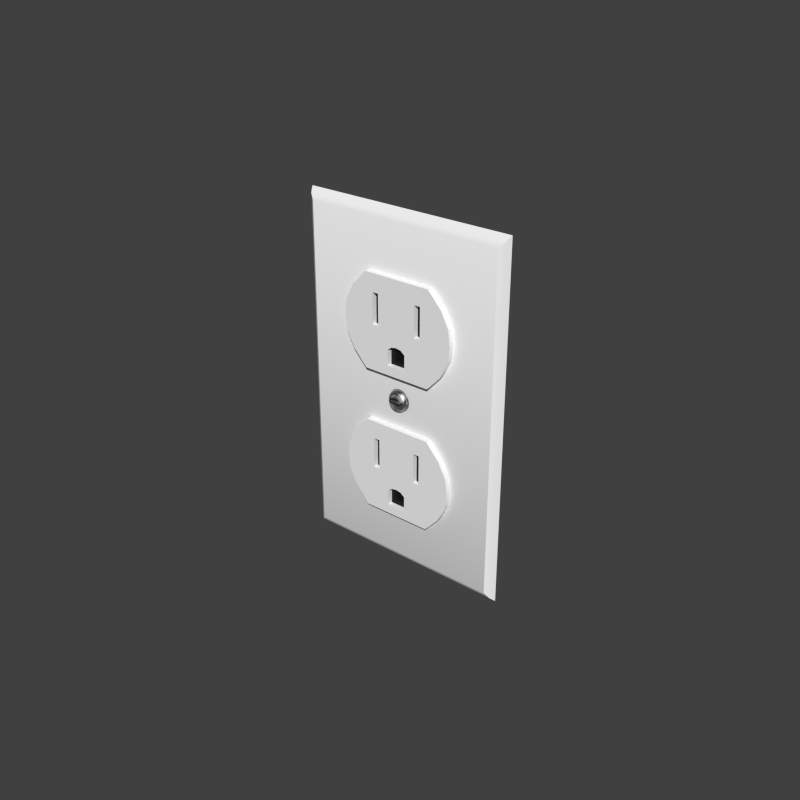 # Source: Outlet_1-Gang.blend  (saved by Blender 2.74.0; exported with 4.5.12 LTS)
import bpy
from mathutils import Matrix  # noqa: F401  (used for matrix-valued properties, if any)

bpy.ops.wm.read_factory_settings(use_empty=True)
scene = bpy.context.scene
scene.name = 'Scene'

# ---- collections
col_collection_1 = bpy.data.collections.new('Collection 1'); scene.collection.children.link(col_collection_1)

# ---- materials (node trees are filled in below, after node groups)
mat_gloss_white_plastic = bpy.data.materials.new('Gloss White Plastic')
mat_gloss_white_plastic.alpha_threshold = 0.0
mat_gloss_white_plastic.roughness = 0.5
mat_gloss_white_plastic.line_color = (0.0, 0.0, 0.0, 1.0)
mat_stainless_steel = bpy.data.materials.new('Stainless Steel')
mat_stainless_steel.alpha_threshold = 0.0
mat_stainless_steel.roughness = 0.5
mat_stainless_steel.line_color = (0.0, 0.0, 0.0, 1.0)
mat_black_plastic = bpy.data.materials.new('Black Plastic')
mat_black_plastic.alpha_threshold = 0.0
mat_black_plastic.roughness = 0.5
mat_black_plastic.line_color = (0.0, 0.0, 0.0, 1.0)

# ---- node groups
ng_brushed = bpy.data.node_groups.new('Brushed', 'ShaderNodeTree')
_s = ng_brushed.interface.new_socket(name='Color', in_out='OUTPUT', socket_type='NodeSocketColor')
_s = ng_brushed.interface.new_socket(name='Vector', in_out='INPUT', socket_type='NodeSocketVector')
_s.min_value = -1.0
_s.max_value = 1.0
_s = ng_brushed.interface.new_socket(name='Scale', in_out='INPUT', socket_type='NodeSocketFloat')
_s.default_value = 15.0
_s.min_value = -1000.0
_s.max_value = 1000.0
_N = ng_brushed.nodes; _L = ng_brushed.links
n0 = _N.new('ShaderNodeMapping'); n0.name = 'Mapping'; n0.location = (-294, 153)
n0.inputs[3].default_value = (0.1, 1000.0, 1.0)
n1 = _N.new('ShaderNodeValToRGB'); n1.name = 'ColorRamp.002'; n1.location = (311, 4)
n1.color_ramp.interpolation = 'B_SPLINE'
while len(n1.color_ramp.elements) > 1: n1.color_ramp.elements.remove(n1.color_ramp.elements[-1])
n1.color_ramp.elements[0].position = 0.1136; n1.color_ramp.elements[0].color = (0.0, 0.0, 0.0, 1.0)
_e = n1.color_ramp.elements.new(0.4955); _e.color = (0.1708, 0.1708, 0.1708, 0.5074)
_e = n1.color_ramp.elements.new(1.0); _e.color = (1.0, 1.0, 1.0, 0.0)
n2 = _N.new('NodeGroupOutput'); n2.name = 'Group Output'; n2.location = (636, 29)
n3 = _N.new('ShaderNodeTexNoise'); n3.name = 'Noise Texture'; n3.location = (52, -12)
n3.width = 150
n3.inputs[3].default_value = 1.0
n3.inputs[8].default_value = 8.0
n4 = _N.new('NodeGroupInput'); n4.name = 'Group Input'; n4.location = (-508, 131)
_L.new(n4.outputs[0], n0.inputs[0])
_L.new(n0.outputs[0], n3.inputs[0])
_L.new(n3.outputs[0], n1.inputs[0])
_L.new(n1.outputs[0], n2.inputs[0])
_L.new(n4.outputs[1], n3.inputs[2])
n2.is_active_output = True

# ---- material node trees
mat_gloss_white_plastic.use_nodes = True; mat_gloss_white_plastic.node_tree.nodes.clear()
_N = mat_gloss_white_plastic.node_tree.nodes; _L = mat_gloss_white_plastic.node_tree.links
n0 = _N.new('ShaderNodeOutputMaterial'); n0.name = 'Material Output'; n0.location = (300, 300)
n0.width = 120
n1 = _N.new('ShaderNodeBsdfDiffuse'); n1.name = 'Diffuse BSDF'; n1.location = (-113, 376)
n1.inputs[0].default_value = (0.9425, 0.9425, 0.9425, 1.0)
n2 = _N.new('ShaderNodeMixShader'); n2.name = 'Mix Shader'; n2.location = (95, 307)
n2.width = 150
n2.inputs[0].default_value = 0.02
n3 = _N.new('ShaderNodeBsdfAnisotropic'); n3.name = 'Glossy BSDF'; n3.location = (-112, 226)
n3.distribution = 'BECKMANN'
n3.inputs[1].default_value = 0.3162
_L.new(n1.outputs[0], n2.inputs[1])
_L.new(n3.outputs[0], n2.inputs[2])
_L.new(n2.outputs[0], n0.inputs[0])
n0.is_active_output = True
mat_stainless_steel.use_nodes = True; mat_stainless_steel.node_tree.nodes.clear()
_N = mat_stainless_steel.node_tree.nodes; _L = mat_stainless_steel.node_tree.links
n0 = _N.new('ShaderNodeLayerWeight'); n0.name = 'Layer Weight'; n0.location = (114, 494)
n0.width = 150
n0.inputs[0].default_value = 0.15
n1 = _N.new('ShaderNodeMixShader'); n1.name = 'Mix Shader'; n1.location = (316, 430)
n1.width = 137
n2 = _N.new('ShaderNodeBsdfAnisotropic'); n2.name = 'Glossy BSDF.001'; n2.location = (94, 224)
n2.width = 169
n2.distribution = 'BECKMANN'
n2.inputs[1].default_value = 0.4472
n3 = _N.new('ShaderNodeBsdfAnisotropic'); n3.name = 'Glossy BSDF'; n3.location = (101, 387)
n3.width = 168
n3.distribution = 'BECKMANN'
n3.inputs[1].default_value = 0.4472
n4 = _N.new('ShaderNodeValToRGB'); n4.name = 'ColorRamp'; n4.location = (-310, 466)
n4.color_ramp.interpolation = 'B_SPLINE'
while len(n4.color_ramp.elements) > 1: n4.color_ramp.elements.remove(n4.color_ramp.elements[-1])
n4.color_ramp.elements[0].position = 0.0; n4.color_ramp.elements[0].color = (0.438, 0.438, 0.438, 1.0)
_e = n4.color_ramp.elements.new(1.0); _e.color = (0.1008, 0.1008, 0.1008, 1.0)
n5 = _N.new('ShaderNodeFresnel'); n5.name = 'Fresnel'; n5.location = (-566, 368)
n5.width = 124
n5.inputs[0].default_value = 2.45
n6 = _N.new('ShaderNodeBump'); n6.name = 'Bump'; n6.location = (-106, 232)
n6.width = 150
n6.inputs[0].default_value = 1.2
n6.inputs[1].default_value = 0.1
n6.inputs[2].default_value = 1.0
n7 = _N.new('ShaderNodeGamma'); n7.name = 'Gamma'; n7.location = (-287, 197)
n7.inputs[1].default_value = 9.0
n8 = _N.new('ShaderNodeOutputMaterial'); n8.name = 'Material Output'; n8.location = (486, 423)
n8.width = 120
n9 = _N.new('ShaderNodeTexCoord'); n9.name = 'Texture Coordinate'; n9.location = (-644, 237)
n9.width = 150
n10 = _N.new('ShaderNodeGroup'); n10.name = 'Group'; n10.location = (-459, 205)
n10.width = 142
n10.node_tree = ng_brushed
n10.inputs[1].default_value = 1.0
_L.new(n3.outputs[0], n1.inputs[1])
_L.new(n1.outputs[0], n8.inputs[0])
_L.new(n2.outputs[0], n1.inputs[2])
_L.new(n0.outputs[1], n1.inputs[0])
_L.new(n6.outputs[0], n3.inputs[4])
_L.new(n6.outputs[0], n2.inputs[4])
_L.new(n4.outputs[0], n3.inputs[0])
_L.new(n7.outputs[0], n6.inputs[3])
_L.new(n10.outputs[0], n7.inputs[0])
_L.new(n5.outputs[0], n4.inputs[0])
_L.new(n9.outputs[3], n10.inputs[0])
n8.is_active_output = True
mat_black_plastic.use_nodes = True; mat_black_plastic.node_tree.nodes.clear()
_N = mat_black_plastic.node_tree.nodes; _L = mat_black_plastic.node_tree.links
n0 = _N.new('ShaderNodeOutputMaterial'); n0.name = 'Material Output'; n0.location = (300, 300)
n0.width = 120
n1 = _N.new('ShaderNodeBsdfDiffuse'); n1.name = 'Diffuse BSDF'; n1.location = (-113, 376)
n1.inputs[0].default_value = (0.007938, 0.007938, 0.007938, 1.0)
n2 = _N.new('ShaderNodeMixShader'); n2.name = 'Mix Shader'; n2.location = (95, 307)
n2.width = 150
n2.inputs[0].default_value = 0.02
n3 = _N.new('ShaderNodeBsdfAnisotropic'); n3.name = 'Glossy BSDF'; n3.location = (-112, 226)
n3.distribution = 'BECKMANN'
n3.inputs[1].default_value = 0.3162
_L.new(n1.outputs[0], n2.inputs[1])
_L.new(n3.outputs[0], n2.inputs[2])
_L.new(n2.outputs[0], n0.inputs[0])
n0.is_active_output = True

# ---- world
world_world = bpy.data.worlds.new('World'); scene.world = world_world
world_world.color = (0.05088, 0.05088, 0.05088)
world_world.use_sun_shadow = False
world_world.sun_shadow_jitter_overblur = 0.0
world_world.cycles.sampling_method = 'MANUAL'
world_world.cycles.sample_map_resolution = 256

# ---- meshes
me_socket = bpy.data.meshes.new('Socket')
me_socket.from_pydata([(0.03353, -0.002786, 0.06048), (0.03236, -0.002786, 0.0597), (0.03157, -0.002786, 0.05853), (0.03129, -0.002786, 0.05715), (0.03157, -0.002786, 0.05577), (0.03236, -0.002786, 0.0546), (0.03353, -0.002786, 0.05382), (0.03265, -0.003814, 0.0549), (0.03195, -0.003814, 0.05593), (0.03171, -0.003814, 0.05715), (0.03195, -0.003814, 0.05837), (0.03265, -0.003814, 0.0594), (0.03369, -0.003814, 0.0601), (0.03369, -0.003814, 0.05421), (0.03296, -0.004316, 0.0552), (0.03235, -0.004316, 0.05609), (0.03221, -0.004316, 0.05715), (0.03235, -0.004316, 0.05821), (0.03296, -0.004316, 0.0591), (0.03386, -0.004316, 0.0597), (0.03386, -0.004316, 0.0546), (0.03412, -0.005079, 0.05669), (0.03311, -0.005079, 0.05669), (0.03311, -0.005079, 0.05761), (0.03412, -0.005079, 0.05761), (0.03449, -0.005079, 0.05761), (0.03449, -0.005079, 0.05669), (0.03311, -0.004316, 0.05761), (0.03412, -0.004316, 0.05761), (0.03449, -0.004316, 0.05761), (0.03449, -0.004316, 0.05669), (0.03139, -0.002786, 0.05646), (0.0318, -0.003814, 0.05654), (0.03221, -0.004316, 0.05768), (0.0318, -0.003814, 0.05776), (0.03139, -0.002786, 0.05784), (0.03311, -0.004316, 0.05715), (0.03412, -0.004316, 0.05715), (0.03449, -0.004316, 0.05715), (0.03311, -0.004316, 0.05669), (0.03412, -0.004316, 0.05669), (0.03221, -0.004316, 0.05662), (0.03226, -0.002786, 0.05715), (0.03493, -0.002786, 0.05715), (0.03493, -0.002786, 0.06075), (0.03632, -0.002786, 0.06048), (0.03749, -0.002786, 0.0597), (0.03828, -0.002786, 0.05853), (0.03856, -0.002786, 0.05715), (0.03828, -0.002786, 0.05577), (0.03749, -0.002786, 0.0546), (0.03632, -0.002786, 0.05382), (0.03493, -0.002786, 0.05355), (0.0372, -0.003814, 0.0549), (0.0379, -0.003814, 0.05593), (0.03814, -0.003814, 0.05715), (0.0379, -0.003814, 0.05837), (0.0372, -0.003814, 0.0594), (0.03616, -0.003814, 0.0601), (0.03493, -0.003814, 0.06034), (0.03616, -0.003814, 0.05421), (0.03493, -0.003814, 0.05396), (0.03689, -0.004316, 0.0552), (0.0375, -0.004316, 0.05609), (0.03764, -0.004316, 0.05715), (0.0375, -0.004316, 0.05821), (0.03689, -0.004316, 0.0591), (0.03599, -0.004316, 0.0597), (0.03493, -0.004316, 0.05991), (0.03599, -0.004316, 0.0546), (0.03493, -0.004316, 0.05439), (0.03573, -0.005079, 0.05669), (0.03674, -0.005079, 0.05669), (0.03674, -0.005079, 0.05761), (0.03573, -0.005079, 0.05761), (0.03536, -0.005079, 0.05761), (0.03493, -0.005079, 0.05761), (0.03536, -0.005079, 0.05669), (0.03493, -0.005079, 0.05669), (0.03674, -0.004316, 0.05761), (0.03573, -0.004316, 0.05761), (0.03536, -0.004316, 0.05761), (0.03493, -0.004316, 0.05761), (0.03536, -0.004316, 0.05669), (0.03493, -0.004316, 0.05669), (0.03846, -0.002786, 0.05646), (0.03805, -0.003814, 0.05654), (0.03764, -0.004316, 0.05768), (0.03805, -0.003814, 0.05776), (0.03846, -0.002786, 0.05784), (0.03674, -0.004316, 0.05715), (0.03573, -0.004316, 0.05715), (0.03536, -0.004316, 0.05715), (0.03493, -0.004316, 0.05715), (0.03674, -0.004316, 0.05669), (0.03573, -0.004316, 0.05669), (0.03764, -0.004316, 0.05662), (0.03759, -0.002786, 0.05715), (0.02359, -0.002589, 0.01777), (0.02359, -0.002589, 0.04788), (0.01586, -0.002589, 0.03283), (0.0164, -0.002589, 0.02781), (0.01897, -0.002589, 0.02279), (0.0164, -0.002589, 0.03785), (0.01897, -0.002589, 0.04286), (0.0263, -0.002589, 0.01777), (0.0263, -0.002589, 0.04788), (0.0263, -0.002683, 0.03209), (0.03323, -0.002589, 0.04788), (0.0263, -0.002683, 0.03785), (0.0263, -0.002683, 0.04213), (0.03181, -0.002589, 0.01777), (0.02836, -0.002589, 0.04788), (0.02836, -0.002683, 0.03209), (0.03181, -0.002683, 0.02079), (0.03181, -0.002683, 0.02582), (0.02836, -0.002683, 0.03785), (0.02836, -0.002683, 0.04213), (0.02359, -0.004372, 0.01777), (0.02359, -0.004372, 0.04788), (0.01586, -0.004372, 0.03283), (0.0164, -0.004372, 0.02781), (0.01897, -0.004372, 0.02279), (0.0164, -0.004372, 0.03785), (0.01897, -0.004372, 0.04286), (0.0263, -0.004372, 0.01777), (0.0263, -0.004372, 0.04788), (0.0263, -0.004372, 0.03209), (0.0263, -0.004372, 0.02079), (0.0263, -0.004372, 0.02719), (0.0263, -0.004372, 0.03785), (0.0263, -0.004372, 0.04213), (0.03181, -0.004372, 0.01777), (0.02836, -0.004372, 0.04788), (0.02836, -0.004372, 0.03209), (0.03181, -0.004372, 0.02079), (0.03181, -0.004372, 0.02582), (0.02836, -0.004372, 0.03785), (0.02836, -0.004372, 0.04213), (0.03323, -0.002683, 0.02691), (0.03323, -0.004372, 0.04788), (0.03323, -0.004372, 0.03209), (0.03323, -0.004372, 0.02691), (0.03323, -0.004372, 0.03785), (0.03323, -0.004372, 0.04213), (0.03493, -0.002589, 0.04788), (0.03493, -0.002589, 0.01777), (0.04626, -0.002589, 0.01777), (0.04626, -0.002589, 0.04788), (0.05399, -0.002589, 0.03283), (0.03493, -0.002683, 0.02719), (0.03493, -0.002683, 0.02079), (0.05345, -0.002589, 0.02781), (0.05088, -0.002589, 0.02279), (0.05345, -0.002589, 0.03785), (0.05088, -0.002589, 0.04286), (0.04355, -0.002589, 0.01777), (0.04355, -0.002589, 0.04788), (0.04355, -0.002683, 0.03209), (0.03662, -0.002589, 0.04788), (0.04355, -0.002683, 0.03785), (0.04355, -0.002683, 0.04213), (0.03804, -0.002589, 0.01777), (0.04149, -0.002589, 0.04788), (0.04149, -0.002683, 0.03209), (0.03804, -0.002683, 0.02079), (0.03804, -0.002683, 0.02582), (0.04149, -0.002683, 0.03785), (0.04149, -0.002683, 0.04213), (0.03493, -0.004372, 0.04788), (0.03493, -0.004372, 0.01777), (0.04626, -0.004372, 0.01777), (0.04626, -0.004372, 0.04788), (0.03493, -0.004372, 0.03209), (0.05399, -0.004372, 0.03283), (0.03493, -0.004372, 0.02719), (0.03493, -0.004372, 0.02079), (0.05345, -0.004372, 0.02781), (0.05088, -0.004372, 0.02279), (0.03493, -0.004372, 0.03785), (0.03493, -0.004372, 0.04213), (0.05345, -0.004372, 0.03785), (0.05088, -0.004372, 0.04286), (0.04355, -0.004372, 0.01777), (0.04355, -0.004372, 0.04788), (0.04355, -0.004372, 0.03209), (0.04355, -0.004372, 0.02079), (0.04355, -0.004372, 0.02719), (0.04355, -0.004372, 0.03785), (0.04355, -0.004372, 0.04213), (0.03804, -0.004372, 0.01777), (0.04149, -0.004372, 0.04788), (0.04149, -0.004372, 0.03209), (0.03804, -0.004372, 0.02079), (0.03804, -0.004372, 0.02582), (0.04149, -0.004372, 0.03785), (0.04149, -0.004372, 0.04213), (0.03662, -0.002683, 0.02691), (0.03662, -0.004372, 0.04788), (0.03662, -0.004372, 0.03209), (0.03662, -0.004372, 0.02691), (0.03662, -0.004372, 0.03785), (0.03662, -0.004372, 0.04213), (0.03493, -0.002683, 0.02582), (0.02359, -0.002589, 0.06495), (0.02359, -0.002589, 0.09506), (0.01586, -0.002589, 0.08001), (0.0164, -0.002589, 0.07499), (0.01897, -0.002589, 0.06997), (0.0164, -0.002589, 0.08502), (0.01897, -0.002589, 0.09004), (0.0263, -0.002589, 0.06495), (0.0263, -0.002589, 0.09506), (0.0263, -0.002683, 0.07927), (0.03323, -0.002589, 0.09506), (0.0263, -0.002683, 0.08502), (0.0263, -0.002683, 0.0893), (0.03181, -0.002589, 0.06495), (0.02836, -0.002589, 0.09506), (0.02836, -0.002683, 0.07927), (0.03181, -0.002683, 0.06796), (0.03181, -0.002683, 0.073), (0.02836, -0.002683, 0.08502), (0.02836, -0.002683, 0.0893), (0.02359, -0.004372, 0.06495), (0.02359, -0.004372, 0.09506), (0.01586, -0.004372, 0.08001), (0.0164, -0.004372, 0.07499), (0.01897, -0.004372, 0.06997), (0.0164, -0.004372, 0.08502), (0.01897, -0.004372, 0.09004), (0.0263, -0.004372, 0.06495), (0.0263, -0.004372, 0.09506), (0.0263, -0.004372, 0.07927), (0.0263, -0.004372, 0.06796), (0.0263, -0.004372, 0.07437), (0.0263, -0.004372, 0.08502), (0.0263, -0.004372, 0.0893), (0.03181, -0.004372, 0.06495), (0.02836, -0.004372, 0.09506), (0.03181, -0.004372, 0.06796), (0.03181, -0.004372, 0.073), (0.02836, -0.004372, 0.08502), (0.02836, -0.004372, 0.0893), (0.03323, -0.002683, 0.07409), (0.03323, -0.004372, 0.09506), (0.03323, -0.004372, 0.07927), (0.03323, -0.004372, 0.07409), (0.03323, -0.004372, 0.08502), (0.03323, -0.004372, 0.0893), (0.02836, -0.002589, 0.06495), (0.02664, -0.002683, 0.07927), (0.02836, -0.004372, 0.06495), (0.02836, -0.004372, 0.07927), (0.02836, -0.004372, 0.06796), (0.02836, -0.004372, 0.07369), (0.03493, -0.002589, 0.09506), (0.03493, -0.002589, 0.06495), (0.04626, -0.002589, 0.06495), (0.04626, -0.002589, 0.09506), (0.05399, -0.002589, 0.08001), (0.03493, -0.002683, 0.07437), (0.03493, -0.002683, 0.06796), (0.05345, -0.002589, 0.07499), (0.05088, -0.002589, 0.06997), (0.05345, -0.002589, 0.08502), (0.05088, -0.002589, 0.09004), (0.04355, -0.002589, 0.06495), (0.04355, -0.002589, 0.09506), (0.04355, -0.002683, 0.07927), (0.03662, -0.002589, 0.09506), (0.04355, -0.002683, 0.08502), (0.04355, -0.002683, 0.0893), (0.03804, -0.002589, 0.06495), (0.04149, -0.002589, 0.09506), (0.04149, -0.002683, 0.07927), (0.03804, -0.002683, 0.06796), (0.03804, -0.002683, 0.073), (0.04149, -0.002683, 0.08502), (0.04149, -0.002683, 0.0893), (0.03493, -0.004372, 0.09506), (0.03493, -0.004372, 0.06495), (0.04626, -0.004372, 0.06495), (0.04626, -0.004372, 0.09506), (0.03493, -0.004372, 0.07927), (0.05399, -0.004372, 0.08001), (0.03493, -0.004372, 0.07437), (0.03493, -0.004372, 0.06796), (0.05345, -0.004372, 0.07499), (0.05088, -0.004372, 0.06997), (0.03493, -0.004372, 0.08502), (0.03493, -0.004372, 0.0893), (0.05345, -0.004372, 0.08502), (0.05088, -0.004372, 0.09004), (0.04355, -0.004372, 0.06495), (0.04355, -0.004372, 0.09506), (0.04355, -0.004372, 0.07927), (0.04355, -0.004372, 0.06796), (0.04355, -0.004372, 0.07437), (0.04355, -0.004372, 0.08502), (0.04355, -0.004372, 0.0893), (0.03804, -0.004372, 0.06495), (0.04149, -0.004372, 0.09506), (0.03804, -0.004372, 0.06796), (0.03804, -0.004372, 0.073), (0.04149, -0.004372, 0.08502), (0.04149, -0.004372, 0.0893), (0.03662, -0.002683, 0.07409), (0.03662, -0.004372, 0.09506), (0.03662, -0.004372, 0.07927), (0.03662, -0.004372, 0.07409), (0.03662, -0.004372, 0.08502), (0.03662, -0.004372, 0.0893), (0.03493, -0.002683, 0.073), (0.04149, -0.002589, 0.06495), (0.04321, -0.002683, 0.07927), (0.04149, -0.004372, 0.06495), (0.04149, -0.004372, 0.07927), (0.04149, -0.004372, 0.06796), (0.04149, -0.004372, 0.07369), (7.141e-08, 1.386e-06, 2.818e-07), (7.141e-08, 1.386e-06, 0.1143), (0.00248, -0.002589, 0.003289), (0.001035, -0.001721, 0.001579), (0.001035, -0.001721, 0.1127), (0.00248, -0.002589, 0.111), (0.06985, 1.386e-06, 2.818e-07), (0.06985, 1.386e-06, 0.1143), (0.06737, -0.002589, 0.003289), (0.06881, -0.001721, 0.001579), (0.06881, -0.001721, 0.1127), (0.06737, -0.002589, 0.111)], [(42, 43), (97, 43)], [(35, 3, 9, 34), (4, 5, 7, 8), (44, 0, 12, 59), (6, 52, 61, 13), (1, 2, 10, 11), (31, 4, 8, 32), (5, 6, 13, 7), (0, 1, 11, 12), (11, 10, 17, 18), (13, 61, 70, 20), (59, 12, 19, 68), (8, 7, 14, 15), (34, 9, 16, 33), (12, 11, 18, 19), (7, 13, 20, 14), (18, 17, 23, 24), (20, 70, 78, 26), (68, 19, 25, 76), (15, 14, 21, 22), (26, 78, 84, 30), (19, 18, 24, 25), (14, 20, 26, 21), (24, 23, 27, 28), (76, 25, 29, 82), (25, 24, 28, 29), (3, 31, 32, 9), (10, 34, 33, 17), (2, 35, 34, 10), (33, 27, 23), (33, 23, 17), (82, 29, 38, 93), (28, 27, 36, 37), (29, 28, 37, 38), (37, 36, 39, 40), (32, 8, 15, 41), (22, 21, 40, 39), (21, 26, 30, 40), (9, 32, 41, 16), (22, 41, 15), (39, 41, 22), (27, 33, 16, 36), (36, 16, 41, 39), (93, 38, 30, 84), (38, 37, 40, 30), (89, 88, 55, 48), (49, 54, 53, 50), (44, 59, 58, 45), (51, 60, 61, 52), (46, 57, 56, 47), (85, 86, 54, 49), (50, 53, 60, 51), (45, 58, 57, 46), (57, 66, 65, 56), (60, 69, 70, 61), (59, 68, 67, 58), (54, 63, 62, 53), (88, 87, 64, 55), (58, 67, 66, 57), (53, 62, 69, 60), (66, 74, 73, 65), (69, 77, 78, 70), (68, 76, 75, 67), (63, 72, 71, 62), (77, 83, 84, 78), (67, 75, 74, 66), (62, 71, 77, 69), (74, 80, 79, 73), (76, 82, 81, 75), (75, 81, 80, 74), (48, 55, 86, 85), (56, 65, 87, 88), (47, 56, 88, 89), (87, 73, 79), (87, 65, 73), (82, 93, 92, 81), (80, 91, 90, 79), (81, 92, 91, 80), (91, 95, 94, 90), (86, 96, 63, 54), (72, 94, 95, 71), (71, 95, 83, 77), (55, 64, 96, 86), (72, 63, 96), (94, 72, 96), (79, 90, 64, 87), (90, 94, 96, 64), (93, 84, 83, 92), (92, 83, 95, 91), (101, 100, 120, 121), (117, 110, 131, 138), (105, 98, 118, 125), (114, 151, 176, 135), (146, 111, 132, 170), (113, 116, 137, 134), (98, 102, 122, 118), (100, 103, 123, 120), (109, 107, 127, 130), (111, 105, 125, 132), (102, 101, 121, 122), (99, 106, 126, 119), (139, 115, 136, 142), (108, 145, 169, 140), (116, 117, 138, 137), (144, 140, 169, 180), (142, 141, 173, 175), (132, 135, 176, 170), (141, 143, 179, 173), (143, 144, 180, 179), (124, 119, 126, 131), (121, 120, 127, 129), (118, 122, 128, 125), (122, 121, 129, 128), (120, 123, 130, 127), (123, 124, 131, 130), (131, 126, 133, 138), (129, 127, 134, 136), (125, 128, 135, 132), (128, 129, 136, 135), (107, 113, 134, 127), (104, 99, 119, 124), (115, 114, 135, 136), (106, 112, 133, 126), (110, 109, 130, 131), (103, 104, 124, 123), (150, 139, 142, 175), (112, 108, 140, 133), (138, 133, 140, 144), (136, 134, 141, 142), (134, 137, 143, 141), (137, 138, 144, 143), (114, 115, 203, 151), (115, 139, 150, 203), (109, 116, 113, 107), (110, 117, 116, 109), (152, 177, 174, 149), (168, 196, 189, 161), (156, 183, 171, 147), (165, 193, 176, 151), (146, 170, 190, 162), (164, 192, 195, 167), (147, 171, 178, 153), (149, 174, 181, 154), (160, 188, 185, 158), (162, 190, 183, 156), (153, 178, 177, 152), (148, 172, 184, 157), (197, 200, 194, 166), (159, 198, 169, 145), (167, 195, 196, 168), (202, 180, 169, 198), (200, 175, 173, 199), (190, 170, 176, 193), (199, 173, 179, 201), (201, 179, 180, 202), (182, 189, 184, 172), (177, 187, 185, 174), (171, 183, 186, 178), (178, 186, 187, 177), (174, 185, 188, 181), (181, 188, 189, 182), (189, 196, 191, 184), (187, 194, 192, 185), (183, 190, 193, 186), (186, 193, 194, 187), (158, 185, 192, 164), (155, 182, 172, 148), (166, 194, 193, 165), (157, 184, 191, 163), (161, 189, 188, 160), (154, 181, 182, 155), (150, 175, 200, 197), (163, 191, 198, 159), (196, 202, 198, 191), (194, 200, 199, 192), (192, 199, 201, 195), (195, 201, 202, 196), (165, 151, 203, 166), (166, 203, 150, 197), (160, 158, 164, 167), (161, 160, 167, 168), (207, 206, 226, 227), (223, 216, 237, 243), (211, 204, 224, 231), (220, 262, 287, 240), (257, 217, 238, 281), (204, 208, 228, 224), (206, 209, 229, 226), (215, 213, 233, 236), (250, 211, 231, 252), (208, 207, 227, 228), (205, 212, 232, 225), (244, 221, 241, 247), (214, 256, 280, 245), (222, 223, 243, 242), (249, 245, 280, 291), (247, 246, 284, 286), (238, 240, 287, 281), (246, 248, 290, 284), (248, 249, 291, 290), (230, 225, 232, 237), (227, 226, 233, 235), (224, 228, 234, 231), (228, 227, 235, 234), (226, 229, 236, 233), (229, 230, 237, 236), (237, 232, 239, 243), (252, 254, 240, 238), (254, 255, 241, 240), (210, 205, 225, 230), (221, 220, 240, 241), (212, 218, 239, 232), (216, 215, 236, 237), (209, 210, 230, 229), (261, 244, 247, 286), (218, 214, 245, 239), (243, 239, 245, 249), (242, 243, 249, 248), (220, 221, 313, 262), (221, 244, 261, 313), (215, 222, 219, 251, 213), (216, 223, 222, 215), (217, 250, 252, 238), (235, 233, 253, 255), (231, 234, 254, 252), (234, 235, 255, 254), (213, 251, 253, 233), (219, 222, 242, 253), (255, 253, 241), (251, 219, 253), (241, 253, 246, 247), (253, 242, 248, 246), (263, 288, 285, 260), (279, 306, 300, 272), (267, 294, 282, 258), (276, 303, 287, 262), (257, 281, 301, 273), (258, 282, 289, 264), (260, 285, 292, 265), (271, 299, 296, 269), (314, 316, 294, 267), (264, 289, 288, 263), (259, 283, 295, 268), (307, 310, 304, 277), (270, 308, 280, 256), (278, 305, 306, 279), (312, 291, 280, 308), (310, 286, 284, 309), (301, 281, 287, 303), (309, 284, 290, 311), (311, 290, 291, 312), (293, 300, 295, 283), (288, 298, 296, 285), (282, 294, 297, 289), (289, 297, 298, 288), (285, 296, 299, 292), (292, 299, 300, 293), (300, 306, 302, 295), (316, 301, 303, 318), (318, 303, 304, 319), (266, 293, 283, 259), (277, 304, 303, 276), (268, 295, 302, 274), (272, 300, 299, 271), (265, 292, 293, 266), (261, 286, 310, 307), (274, 302, 308, 270), (306, 312, 308, 302), (305, 311, 312, 306), (276, 262, 313, 277), (277, 313, 261, 307), (271, 269, 315, 275, 278), (272, 271, 278, 279), (273, 301, 316, 314), (298, 319, 317, 296), (294, 316, 318, 297), (297, 318, 319, 298), (269, 296, 317, 315), (275, 317, 305, 278), (319, 304, 317), (315, 317, 275), (304, 310, 309, 317), (317, 309, 311, 305), (323, 324, 321, 320), (329, 326, 327, 330), (329, 330, 331, 328), (324, 325, 331, 330), (323, 322, 325, 324), (331, 325, 322, 328), (323, 320, 326, 329), (322, 323, 329, 328), (324, 330, 327, 321)])
me_socket.polygons.foreach_set('use_smooth', [True] * 291)
me_socket.polygons.foreach_set('material_index', [1, 1, 1, 1, 1, 1, 1, 1, 1, 1, 1, 1, 1, 1, 1, 1, 1, 1, 1, 1, 1, 1, 1, 1, 1, 1, 1, 1, 1, 1, 1, 1, 1, 1, 1, 1, 1, 1, 1, 1, 1, 1, 1, 1, 1, 1, 1, 1, 1, 1, 1, 1, 1, 1, 1, 1, 1, 1, 1, 1, 1, 1, 1, 1, 1, 1, 1, 1, 1, 1, 1, 1, 1, 1, 1, 1, 1, 1, 1, 1, 1, 1, 1, 1, 1, 1, 1, 1, 0, 0, 0, 0, 0, 0, 0, 0, 0, 0, 0, 0, 0, 0, 0, 0, 0, 0, 0, 0, 0, 0, 0, 0, 0, 0, 0, 0, 0, 0, 0, 0, 0, 0, 0, 0, 0, 0, 0, 0, 0, 0, 2, 2, 2, 2, 0, 0, 0, 0, 0, 0, 0, 0, 0, 0, 0, 0, 0, 0, 0, 0, 0, 0, 0, 0, 0, 0, 0, 0, 0, 0, 0, 0, 0, 0, 0, 0, 0, 0, 0, 0, 0, 0, 0, 0, 0, 0, 2, 2, 2, 2, 0, 0, 0, 0, 0, 0, 0, 0, 0, 0, 0, 0, 0, 0, 0, 0, 0, 0, 0, 0, 0, 0, 0, 0, 0, 0, 0, 0, 0, 0, 0, 0, 0, 0, 0, 0, 0, 2, 2, 2, 2, 0, 0, 0, 0, 0, 0, 0, 0, 0, 0, 0, 0, 0, 0, 0, 0, 0, 0, 0, 0, 0, 0, 0, 0, 0, 0, 0, 0, 0, 0, 0, 0, 0, 0, 0, 0, 0, 0, 0, 0, 0, 0, 0, 0, 0, 0, 0, 2, 2, 2, 2, 0, 0, 0, 0, 0, 0, 0, 0, 0, 0, 0, 0, 0, 0, 0, 0, 0, 0, 0])
me_socket.materials.append(mat_gloss_white_plastic)
me_socket.materials.append(mat_stainless_steel)
me_socket.materials.append(mat_black_plastic)
me_socket.use_remesh_preserve_volume = False
me_socket.use_remesh_preserve_attributes = False
me_socket.use_mirror_vertex_groups = False
me_socket.update()

# ---- objects
ob_outlet_1_gang = bpy.data.objects.new('Outlet 1-Gang', me_socket)

# ---- transforms, parenting, visibility, modifiers, constraints
ob_outlet_1_gang.location = (0.0, 0.0, 0.0)
ob_outlet_1_gang.lineart.crease_threshold = 0.0
_m = ob_outlet_1_gang.modifiers.new('EdgeSplit', 'EDGE_SPLIT')

# ---- collection membership
col_collection_1.objects.link(ob_outlet_1_gang)

# ---- scene / render settings (as saved in the file)
scene.frame_start = 1; scene.frame_end = 250; scene.frame_set(1)
scene.render.engine = 'CYCLES'
scene.render.resolution_x = 1080
scene.render.resolution_percentage = 50
scene.render.dither_intensity = 0.0
scene.render.film_transparent = True
scene.cycles.use_denoising = False
scene.cycles.samples = 200
scene.cycles.sampling_pattern = 'TABULATED_SOBOL'
scene.cycles.light_sampling_threshold = 0.0
scene.cycles.use_adaptive_sampling = False
scene.cycles.use_light_tree = False
scene.cycles.caustics_reflective = False
scene.cycles.caustics_refractive = False
scene.cycles.blur_glossy = 0.0
scene.cycles.pixel_filter_type = 'GAUSSIAN'
scene.cycles.sample_clamp_indirect = 0.0
scene.view_settings.view_transform = 'Standard'
bpy.context.view_layer.update()

# ---- added for rendering (the .blend has no active camera and no usable light): camera, sun
cam_auto = bpy.data.cameras.new('AutoCamera')
cam_auto.lens = 50.0
cam_auto.sensor_width = 36.0
cam_auto.clip_end = 1000.0
ob_auto_camera = bpy.data.objects.new('AutoCamera', cam_auto)
scene.collection.objects.link(ob_auto_camera)
ob_auto_camera.location = (0.21997, -0.224593, 0.205186)
ob_auto_camera.rotation_euler = (1.09748, -7.21219e-08, 0.694738)
scene.camera = ob_auto_camera
light_auto_sun = bpy.data.lights.new('AutoSun', 'SUN')
light_auto_sun.energy = 3.0
light_auto_sun.angle = 0.0523599
ob_auto_sun = bpy.data.objects.new('AutoSun', light_auto_sun)
scene.collection.objects.link(ob_auto_sun)
ob_auto_sun.rotation_euler = (0.872665, 0.174533, 0.523599)
bpy.context.view_layer.update()
